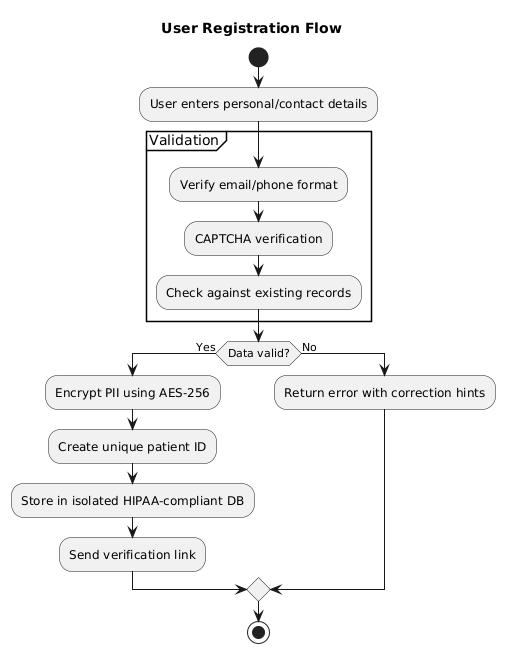

The diagram above was rendered by PlantUML. Its source (embedded in the PNG):
@startuml
title User Registration Flow
start
:User enters personal/contact details;
partition Validation {
  :Verify email/phone format;
  :CAPTCHA verification;
  :Check against existing records;
}
if (Data valid?) then (Yes)
  :Encrypt PII using AES-256;
  :Create unique patient ID;
  :Store in isolated HIPAA-compliant DB;
  :Send verification link;
else (No)
  :Return error with correction hints;
endif
stop
@enduml